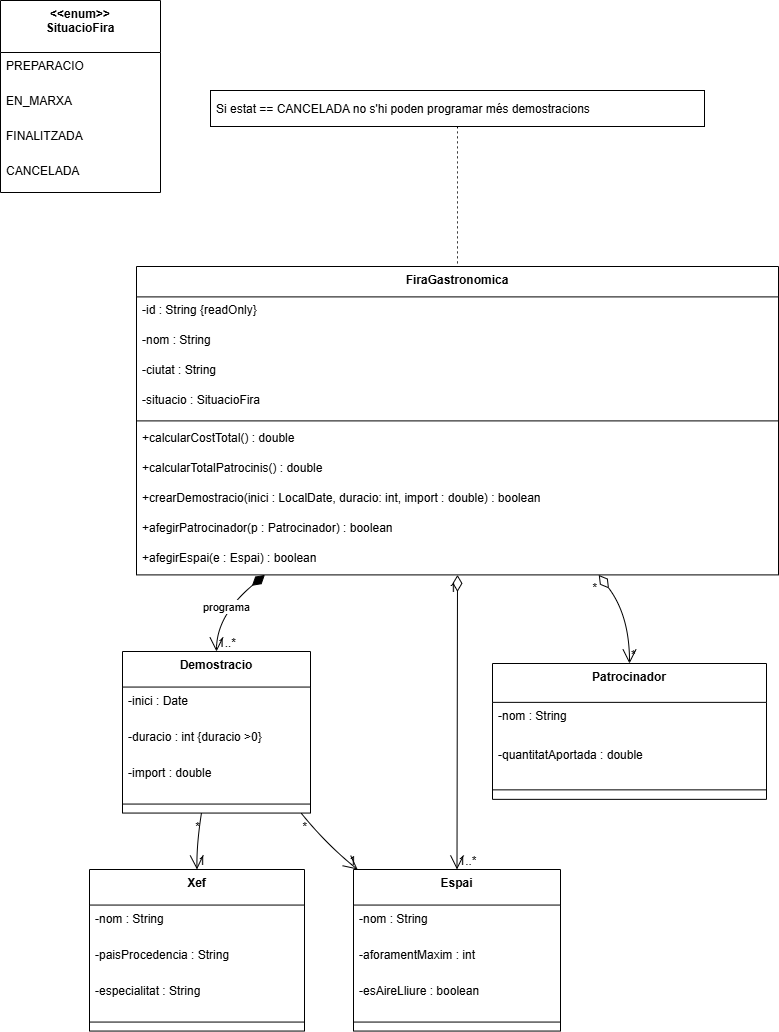

The diagram above was exported from draw.io. Its source (the exported page's mxGraphModel, read from the mxfile embedded in the PNG):
<mxGraphModel dx="830" dy="536" grid="1" gridSize="10" guides="1" tooltips="1" connect="1" arrows="1" fold="1" page="1" pageScale="1" pageWidth="1654" pageHeight="1169" math="0" shadow="0">
  <root>
    <mxCell id="0" />
    <mxCell id="1" parent="0" />
    <mxCell id="Rj5y-WZWKO7c2fiZhMqS-44" value="FiraGastronomica" style="swimlane;fontStyle=1;align=center;verticalAlign=top;childLayout=stackLayout;horizontal=1;startSize=30.4;horizontalStack=0;resizeParent=1;resizeParentMax=0;resizeLast=0;collapsible=0;marginBottom=0;" vertex="1" parent="1">
      <mxGeometry x="656" y="316" width="642" height="308.4" as="geometry" />
    </mxCell>
    <mxCell id="Rj5y-WZWKO7c2fiZhMqS-45" value="-id : String {readOnly}" style="text;strokeColor=none;fillColor=none;align=left;verticalAlign=top;spacingLeft=4;spacingRight=4;overflow=hidden;rotatable=0;points=[[0,0.5],[1,0.5]];portConstraint=eastwest;" vertex="1" parent="Rj5y-WZWKO7c2fiZhMqS-44">
      <mxGeometry y="30.4" width="642" height="30" as="geometry" />
    </mxCell>
    <mxCell id="Rj5y-WZWKO7c2fiZhMqS-46" value="-nom : String" style="text;strokeColor=none;fillColor=none;align=left;verticalAlign=top;spacingLeft=4;spacingRight=4;overflow=hidden;rotatable=0;points=[[0,0.5],[1,0.5]];portConstraint=eastwest;" vertex="1" parent="Rj5y-WZWKO7c2fiZhMqS-44">
      <mxGeometry y="60.4" width="642" height="30" as="geometry" />
    </mxCell>
    <mxCell id="Rj5y-WZWKO7c2fiZhMqS-47" value="-ciutat : String" style="text;strokeColor=none;fillColor=none;align=left;verticalAlign=top;spacingLeft=4;spacingRight=4;overflow=hidden;rotatable=0;points=[[0,0.5],[1,0.5]];portConstraint=eastwest;" vertex="1" parent="Rj5y-WZWKO7c2fiZhMqS-44">
      <mxGeometry y="90.4" width="642" height="30" as="geometry" />
    </mxCell>
    <mxCell id="Rj5y-WZWKO7c2fiZhMqS-48" value="-situacio : SituacioFira" style="text;strokeColor=none;fillColor=none;align=left;verticalAlign=top;spacingLeft=4;spacingRight=4;overflow=hidden;rotatable=0;points=[[0,0.5],[1,0.5]];portConstraint=eastwest;" vertex="1" parent="Rj5y-WZWKO7c2fiZhMqS-44">
      <mxGeometry y="120.4" width="642" height="30" as="geometry" />
    </mxCell>
    <mxCell id="Rj5y-WZWKO7c2fiZhMqS-49" style="line;strokeWidth=1;fillColor=none;align=left;verticalAlign=middle;spacingTop=-1;spacingLeft=3;spacingRight=3;rotatable=0;labelPosition=right;points=[];portConstraint=eastwest;strokeColor=inherit;" vertex="1" parent="Rj5y-WZWKO7c2fiZhMqS-44">
      <mxGeometry y="150.4" width="642" height="8" as="geometry" />
    </mxCell>
    <mxCell id="Rj5y-WZWKO7c2fiZhMqS-50" value="+calcularCostTotal() : double" style="text;strokeColor=none;fillColor=none;align=left;verticalAlign=top;spacingLeft=4;spacingRight=4;overflow=hidden;rotatable=0;points=[[0,0.5],[1,0.5]];portConstraint=eastwest;" vertex="1" parent="Rj5y-WZWKO7c2fiZhMqS-44">
      <mxGeometry y="158.4" width="642" height="30" as="geometry" />
    </mxCell>
    <mxCell id="Rj5y-WZWKO7c2fiZhMqS-51" value="+calcularTotalPatrocinis() : double" style="text;strokeColor=none;fillColor=none;align=left;verticalAlign=top;spacingLeft=4;spacingRight=4;overflow=hidden;rotatable=0;points=[[0,0.5],[1,0.5]];portConstraint=eastwest;" vertex="1" parent="Rj5y-WZWKO7c2fiZhMqS-44">
      <mxGeometry y="188.4" width="642" height="30" as="geometry" />
    </mxCell>
    <mxCell id="Rj5y-WZWKO7c2fiZhMqS-52" value="+crearDemostracio(inici : LocalDate, duracio: int, import : double) : boolean" style="text;strokeColor=none;fillColor=none;align=left;verticalAlign=top;spacingLeft=4;spacingRight=4;overflow=hidden;rotatable=0;points=[[0,0.5],[1,0.5]];portConstraint=eastwest;" vertex="1" parent="Rj5y-WZWKO7c2fiZhMqS-44">
      <mxGeometry y="218.4" width="642" height="30" as="geometry" />
    </mxCell>
    <mxCell id="Rj5y-WZWKO7c2fiZhMqS-53" value="+afegirPatrocinador(p : Patrocinador) : boolean" style="text;strokeColor=none;fillColor=none;align=left;verticalAlign=top;spacingLeft=4;spacingRight=4;overflow=hidden;rotatable=0;points=[[0,0.5],[1,0.5]];portConstraint=eastwest;" vertex="1" parent="Rj5y-WZWKO7c2fiZhMqS-44">
      <mxGeometry y="248.4" width="642" height="30" as="geometry" />
    </mxCell>
    <mxCell id="Rj5y-WZWKO7c2fiZhMqS-54" value="+afegirEspai(e : Espai) : boolean" style="text;strokeColor=none;fillColor=none;align=left;verticalAlign=top;spacingLeft=4;spacingRight=4;overflow=hidden;rotatable=0;points=[[0,0.5],[1,0.5]];portConstraint=eastwest;" vertex="1" parent="Rj5y-WZWKO7c2fiZhMqS-44">
      <mxGeometry y="278.4" width="642" height="30" as="geometry" />
    </mxCell>
    <mxCell id="Rj5y-WZWKO7c2fiZhMqS-55" value="Espai" style="swimlane;fontStyle=1;align=center;verticalAlign=top;childLayout=stackLayout;horizontal=1;startSize=35.55555555555556;horizontalStack=0;resizeParent=1;resizeParentMax=0;resizeLast=0;collapsible=0;marginBottom=0;" vertex="1" parent="1">
      <mxGeometry x="873" y="919" width="207" height="161.55555555555554" as="geometry" />
    </mxCell>
    <mxCell id="Rj5y-WZWKO7c2fiZhMqS-56" value="-nom : String" style="text;strokeColor=none;fillColor=none;align=left;verticalAlign=top;spacingLeft=4;spacingRight=4;overflow=hidden;rotatable=0;points=[[0,0.5],[1,0.5]];portConstraint=eastwest;" vertex="1" parent="Rj5y-WZWKO7c2fiZhMqS-55">
      <mxGeometry y="35.55555555555556" width="207" height="36" as="geometry" />
    </mxCell>
    <mxCell id="Rj5y-WZWKO7c2fiZhMqS-57" value="-aforamentMaxim : int" style="text;strokeColor=none;fillColor=none;align=left;verticalAlign=top;spacingLeft=4;spacingRight=4;overflow=hidden;rotatable=0;points=[[0,0.5],[1,0.5]];portConstraint=eastwest;" vertex="1" parent="Rj5y-WZWKO7c2fiZhMqS-55">
      <mxGeometry y="71.55555555555556" width="207" height="36" as="geometry" />
    </mxCell>
    <mxCell id="Rj5y-WZWKO7c2fiZhMqS-58" value="-esAireLliure : boolean" style="text;strokeColor=none;fillColor=none;align=left;verticalAlign=top;spacingLeft=4;spacingRight=4;overflow=hidden;rotatable=0;points=[[0,0.5],[1,0.5]];portConstraint=eastwest;" vertex="1" parent="Rj5y-WZWKO7c2fiZhMqS-55">
      <mxGeometry y="107.55555555555556" width="207" height="36" as="geometry" />
    </mxCell>
    <mxCell id="Rj5y-WZWKO7c2fiZhMqS-59" style="line;strokeWidth=1;fillColor=none;align=left;verticalAlign=middle;spacingTop=-1;spacingLeft=3;spacingRight=3;rotatable=0;labelPosition=right;points=[];portConstraint=eastwest;strokeColor=inherit;" vertex="1" parent="Rj5y-WZWKO7c2fiZhMqS-55">
      <mxGeometry y="143.55555555555554" width="207" height="18" as="geometry" />
    </mxCell>
    <mxCell id="Rj5y-WZWKO7c2fiZhMqS-60" value="Demostracio" style="swimlane;fontStyle=1;align=center;verticalAlign=top;childLayout=stackLayout;horizontal=1;startSize=35.55555555555556;horizontalStack=0;resizeParent=1;resizeParentMax=0;resizeLast=0;collapsible=0;marginBottom=0;" vertex="1" parent="1">
      <mxGeometry x="642" y="701" width="188" height="161.55555555555554" as="geometry" />
    </mxCell>
    <mxCell id="Rj5y-WZWKO7c2fiZhMqS-61" value="-inici : Date" style="text;strokeColor=none;fillColor=none;align=left;verticalAlign=top;spacingLeft=4;spacingRight=4;overflow=hidden;rotatable=0;points=[[0,0.5],[1,0.5]];portConstraint=eastwest;" vertex="1" parent="Rj5y-WZWKO7c2fiZhMqS-60">
      <mxGeometry y="35.55555555555556" width="188" height="36" as="geometry" />
    </mxCell>
    <mxCell id="Rj5y-WZWKO7c2fiZhMqS-62" value="-duracio : int {duracio &gt;0}" style="text;strokeColor=none;fillColor=none;align=left;verticalAlign=top;spacingLeft=4;spacingRight=4;overflow=hidden;rotatable=0;points=[[0,0.5],[1,0.5]];portConstraint=eastwest;" vertex="1" parent="Rj5y-WZWKO7c2fiZhMqS-60">
      <mxGeometry y="71.55555555555556" width="188" height="36" as="geometry" />
    </mxCell>
    <mxCell id="Rj5y-WZWKO7c2fiZhMqS-63" value="-import : double" style="text;strokeColor=none;fillColor=none;align=left;verticalAlign=top;spacingLeft=4;spacingRight=4;overflow=hidden;rotatable=0;points=[[0,0.5],[1,0.5]];portConstraint=eastwest;" vertex="1" parent="Rj5y-WZWKO7c2fiZhMqS-60">
      <mxGeometry y="107.55555555555556" width="188" height="36" as="geometry" />
    </mxCell>
    <mxCell id="Rj5y-WZWKO7c2fiZhMqS-64" style="line;strokeWidth=1;fillColor=none;align=left;verticalAlign=middle;spacingTop=-1;spacingLeft=3;spacingRight=3;rotatable=0;labelPosition=right;points=[];portConstraint=eastwest;strokeColor=inherit;" vertex="1" parent="Rj5y-WZWKO7c2fiZhMqS-60">
      <mxGeometry y="143.55555555555554" width="188" height="18" as="geometry" />
    </mxCell>
    <mxCell id="Rj5y-WZWKO7c2fiZhMqS-65" value="Xef" style="swimlane;fontStyle=1;align=center;verticalAlign=top;childLayout=stackLayout;horizontal=1;startSize=35.55555555555556;horizontalStack=0;resizeParent=1;resizeParentMax=0;resizeLast=0;collapsible=0;marginBottom=0;" vertex="1" parent="1">
      <mxGeometry x="609" y="919" width="215" height="161.55555555555554" as="geometry" />
    </mxCell>
    <mxCell id="Rj5y-WZWKO7c2fiZhMqS-66" value="-nom : String" style="text;strokeColor=none;fillColor=none;align=left;verticalAlign=top;spacingLeft=4;spacingRight=4;overflow=hidden;rotatable=0;points=[[0,0.5],[1,0.5]];portConstraint=eastwest;" vertex="1" parent="Rj5y-WZWKO7c2fiZhMqS-65">
      <mxGeometry y="35.55555555555556" width="215" height="36" as="geometry" />
    </mxCell>
    <mxCell id="Rj5y-WZWKO7c2fiZhMqS-67" value="-paisProcedencia : String" style="text;strokeColor=none;fillColor=none;align=left;verticalAlign=top;spacingLeft=4;spacingRight=4;overflow=hidden;rotatable=0;points=[[0,0.5],[1,0.5]];portConstraint=eastwest;" vertex="1" parent="Rj5y-WZWKO7c2fiZhMqS-65">
      <mxGeometry y="71.55555555555556" width="215" height="36" as="geometry" />
    </mxCell>
    <mxCell id="Rj5y-WZWKO7c2fiZhMqS-68" value="-especialitat : String" style="text;strokeColor=none;fillColor=none;align=left;verticalAlign=top;spacingLeft=4;spacingRight=4;overflow=hidden;rotatable=0;points=[[0,0.5],[1,0.5]];portConstraint=eastwest;" vertex="1" parent="Rj5y-WZWKO7c2fiZhMqS-65">
      <mxGeometry y="107.55555555555556" width="215" height="36" as="geometry" />
    </mxCell>
    <mxCell id="Rj5y-WZWKO7c2fiZhMqS-69" style="line;strokeWidth=1;fillColor=none;align=left;verticalAlign=middle;spacingTop=-1;spacingLeft=3;spacingRight=3;rotatable=0;labelPosition=right;points=[];portConstraint=eastwest;strokeColor=inherit;" vertex="1" parent="Rj5y-WZWKO7c2fiZhMqS-65">
      <mxGeometry y="143.55555555555554" width="215" height="18" as="geometry" />
    </mxCell>
    <mxCell id="Rj5y-WZWKO7c2fiZhMqS-70" value="Patrocinador" style="swimlane;fontStyle=1;align=center;verticalAlign=top;childLayout=stackLayout;horizontal=1;startSize=38.857142857142854;horizontalStack=0;resizeParent=1;resizeParentMax=0;resizeLast=0;collapsible=0;marginBottom=0;" vertex="1" parent="1">
      <mxGeometry x="1012" y="713" width="274" height="135.85714285714286" as="geometry" />
    </mxCell>
    <mxCell id="Rj5y-WZWKO7c2fiZhMqS-71" value="-nom : String" style="text;strokeColor=none;fillColor=none;align=left;verticalAlign=top;spacingLeft=4;spacingRight=4;overflow=hidden;rotatable=0;points=[[0,0.5],[1,0.5]];portConstraint=eastwest;" vertex="1" parent="Rj5y-WZWKO7c2fiZhMqS-70">
      <mxGeometry y="38.857142857142854" width="274" height="39" as="geometry" />
    </mxCell>
    <mxCell id="Rj5y-WZWKO7c2fiZhMqS-72" value="-quantitatAportada : double" style="text;strokeColor=none;fillColor=none;align=left;verticalAlign=top;spacingLeft=4;spacingRight=4;overflow=hidden;rotatable=0;points=[[0,0.5],[1,0.5]];portConstraint=eastwest;" vertex="1" parent="Rj5y-WZWKO7c2fiZhMqS-70">
      <mxGeometry y="77.85714285714286" width="274" height="39" as="geometry" />
    </mxCell>
    <mxCell id="Rj5y-WZWKO7c2fiZhMqS-73" style="line;strokeWidth=1;fillColor=none;align=left;verticalAlign=middle;spacingTop=-1;spacingLeft=3;spacingRight=3;rotatable=0;labelPosition=right;points=[];portConstraint=eastwest;strokeColor=inherit;" vertex="1" parent="Rj5y-WZWKO7c2fiZhMqS-70">
      <mxGeometry y="116.85714285714286" width="274" height="19" as="geometry" />
    </mxCell>
    <mxCell id="Rj5y-WZWKO7c2fiZhMqS-74" value="&lt;&lt;enum&gt;&gt;&#10;SituacioFira" style="swimlane;fontStyle=1;align=center;verticalAlign=top;childLayout=stackLayout;horizontal=1;startSize=52;horizontalStack=0;resizeParent=1;resizeParentMax=0;resizeLast=0;collapsible=0;marginBottom=0;" vertex="1" parent="1">
      <mxGeometry x="520" y="50" width="160" height="192" as="geometry" />
    </mxCell>
    <mxCell id="Rj5y-WZWKO7c2fiZhMqS-75" value="PREPARACIO" style="text;strokeColor=none;fillColor=none;align=left;verticalAlign=top;spacingLeft=4;spacingRight=4;overflow=hidden;rotatable=0;points=[[0,0.5],[1,0.5]];portConstraint=eastwest;" vertex="1" parent="Rj5y-WZWKO7c2fiZhMqS-74">
      <mxGeometry y="52" width="160" height="35" as="geometry" />
    </mxCell>
    <mxCell id="Rj5y-WZWKO7c2fiZhMqS-76" value="EN_MARXA" style="text;strokeColor=none;fillColor=none;align=left;verticalAlign=top;spacingLeft=4;spacingRight=4;overflow=hidden;rotatable=0;points=[[0,0.5],[1,0.5]];portConstraint=eastwest;" vertex="1" parent="Rj5y-WZWKO7c2fiZhMqS-74">
      <mxGeometry y="87" width="160" height="35" as="geometry" />
    </mxCell>
    <mxCell id="Rj5y-WZWKO7c2fiZhMqS-77" value="FINALITZADA" style="text;strokeColor=none;fillColor=none;align=left;verticalAlign=top;spacingLeft=4;spacingRight=4;overflow=hidden;rotatable=0;points=[[0,0.5],[1,0.5]];portConstraint=eastwest;" vertex="1" parent="Rj5y-WZWKO7c2fiZhMqS-74">
      <mxGeometry y="122" width="160" height="35" as="geometry" />
    </mxCell>
    <mxCell id="Rj5y-WZWKO7c2fiZhMqS-78" value="CANCELADA" style="text;strokeColor=none;fillColor=none;align=left;verticalAlign=top;spacingLeft=4;spacingRight=4;overflow=hidden;rotatable=0;points=[[0,0.5],[1,0.5]];portConstraint=eastwest;" vertex="1" parent="Rj5y-WZWKO7c2fiZhMqS-74">
      <mxGeometry y="157" width="160" height="35" as="geometry" />
    </mxCell>
    <mxCell id="Rj5y-WZWKO7c2fiZhMqS-80" value="Si estat == CANCELADA no s'hi poden programar més demostracions" style="align=left;spacingLeft=4;" vertex="1" parent="1">
      <mxGeometry x="730" y="140" width="494" height="36" as="geometry" />
    </mxCell>
    <mxCell id="Rj5y-WZWKO7c2fiZhMqS-81" value="" style="curved=1;dashed=1;dashPattern=2 3;startArrow=none;endArrow=none;exitX=0.5;exitY=1;entryX=0.5;entryY=0;rounded=0;" edge="1" parent="1" source="Rj5y-WZWKO7c2fiZhMqS-80" target="Rj5y-WZWKO7c2fiZhMqS-44">
      <mxGeometry relative="1" as="geometry">
        <Array as="points" />
      </mxGeometry>
    </mxCell>
    <mxCell id="Rj5y-WZWKO7c2fiZhMqS-82" value="programa" style="curved=1;startArrow=diamondThin;startSize=14;startFill=1;endArrow=open;endSize=12;exitX=0.2;exitY=1;entryX=0.5;entryY=0;rounded=0;" edge="1" parent="1" source="Rj5y-WZWKO7c2fiZhMqS-44" target="Rj5y-WZWKO7c2fiZhMqS-60">
      <mxGeometry relative="1" as="geometry">
        <Array as="points">
          <mxPoint x="736" y="665" />
        </Array>
      </mxGeometry>
    </mxCell>
    <mxCell id="Rj5y-WZWKO7c2fiZhMqS-83" value="1..*" style="edgeLabel;resizable=0;labelBackgroundColor=none;fontSize=12;align=left;verticalAlign=bottom;" vertex="1" parent="Rj5y-WZWKO7c2fiZhMqS-82">
      <mxGeometry x="1" relative="1" as="geometry" />
    </mxCell>
    <mxCell id="Rj5y-WZWKO7c2fiZhMqS-84" value="" style="curved=1;startArrow=diamondThin;startSize=14;startFill=0;endArrow=open;endSize=12;exitX=0.5;exitY=1;entryX=0.5;entryY=0;rounded=0;" edge="1" parent="1" source="Rj5y-WZWKO7c2fiZhMqS-44" target="Rj5y-WZWKO7c2fiZhMqS-55">
      <mxGeometry relative="1" as="geometry">
        <Array as="points" />
      </mxGeometry>
    </mxCell>
    <mxCell id="Rj5y-WZWKO7c2fiZhMqS-85" value="1" style="edgeLabel;resizable=0;labelBackgroundColor=none;fontSize=12;align=right;verticalAlign=top;" vertex="1" parent="Rj5y-WZWKO7c2fiZhMqS-84">
      <mxGeometry x="-1" relative="1" as="geometry" />
    </mxCell>
    <mxCell id="Rj5y-WZWKO7c2fiZhMqS-86" value="1..*" style="edgeLabel;resizable=0;labelBackgroundColor=none;fontSize=12;align=left;verticalAlign=bottom;" vertex="1" parent="Rj5y-WZWKO7c2fiZhMqS-84">
      <mxGeometry x="1" relative="1" as="geometry" />
    </mxCell>
    <mxCell id="Rj5y-WZWKO7c2fiZhMqS-87" value="" style="curved=1;startArrow=none;endArrow=open;endSize=12;exitX=0.42;exitY=1;entryX=0.5;entryY=0;rounded=0;" edge="1" parent="1" source="Rj5y-WZWKO7c2fiZhMqS-60" target="Rj5y-WZWKO7c2fiZhMqS-65">
      <mxGeometry relative="1" as="geometry">
        <Array as="points">
          <mxPoint x="716" y="894" />
        </Array>
      </mxGeometry>
    </mxCell>
    <mxCell id="Rj5y-WZWKO7c2fiZhMqS-88" value="*" style="edgeLabel;resizable=0;labelBackgroundColor=none;fontSize=12;align=right;verticalAlign=top;" vertex="1" parent="Rj5y-WZWKO7c2fiZhMqS-87">
      <mxGeometry x="-1" relative="1" as="geometry" />
    </mxCell>
    <mxCell id="Rj5y-WZWKO7c2fiZhMqS-89" value="1" style="edgeLabel;resizable=0;labelBackgroundColor=none;fontSize=12;align=left;verticalAlign=bottom;" vertex="1" parent="Rj5y-WZWKO7c2fiZhMqS-87">
      <mxGeometry x="1" relative="1" as="geometry" />
    </mxCell>
    <mxCell id="Rj5y-WZWKO7c2fiZhMqS-90" value="" style="curved=1;startArrow=diamondThin;startSize=14;startFill=0;endArrow=open;endSize=12;exitX=0.72;exitY=1;entryX=0.5;entryY=0;rounded=0;" edge="1" parent="1" source="Rj5y-WZWKO7c2fiZhMqS-44" target="Rj5y-WZWKO7c2fiZhMqS-70">
      <mxGeometry relative="1" as="geometry">
        <Array as="points">
          <mxPoint x="1149" y="665" />
        </Array>
      </mxGeometry>
    </mxCell>
    <mxCell id="Rj5y-WZWKO7c2fiZhMqS-91" value="*" style="edgeLabel;resizable=0;labelBackgroundColor=none;fontSize=12;align=right;verticalAlign=top;" vertex="1" parent="Rj5y-WZWKO7c2fiZhMqS-90">
      <mxGeometry x="-1" relative="1" as="geometry" />
    </mxCell>
    <mxCell id="Rj5y-WZWKO7c2fiZhMqS-92" value="*" style="edgeLabel;resizable=0;labelBackgroundColor=none;fontSize=12;align=left;verticalAlign=bottom;" vertex="1" parent="Rj5y-WZWKO7c2fiZhMqS-90">
      <mxGeometry x="1" relative="1" as="geometry" />
    </mxCell>
    <mxCell id="Rj5y-WZWKO7c2fiZhMqS-93" value="" style="curved=1;startArrow=none;endArrow=open;endSize=12;exitX=0.95;exitY=1;entryX=0.02;entryY=0;rounded=0;" edge="1" parent="1" source="Rj5y-WZWKO7c2fiZhMqS-60" target="Rj5y-WZWKO7c2fiZhMqS-55">
      <mxGeometry relative="1" as="geometry">
        <Array as="points">
          <mxPoint x="846" y="894" />
        </Array>
      </mxGeometry>
    </mxCell>
    <mxCell id="Rj5y-WZWKO7c2fiZhMqS-94" value="*" style="edgeLabel;resizable=0;labelBackgroundColor=none;fontSize=12;align=left;verticalAlign=top;" vertex="1" parent="Rj5y-WZWKO7c2fiZhMqS-93">
      <mxGeometry x="-1" relative="1" as="geometry" />
    </mxCell>
    <mxCell id="Rj5y-WZWKO7c2fiZhMqS-95" value="1" style="edgeLabel;resizable=0;labelBackgroundColor=none;fontSize=12;align=right;verticalAlign=bottom;" vertex="1" parent="Rj5y-WZWKO7c2fiZhMqS-93">
      <mxGeometry x="1" relative="1" as="geometry" />
    </mxCell>
  </root>
</mxGraphModel>